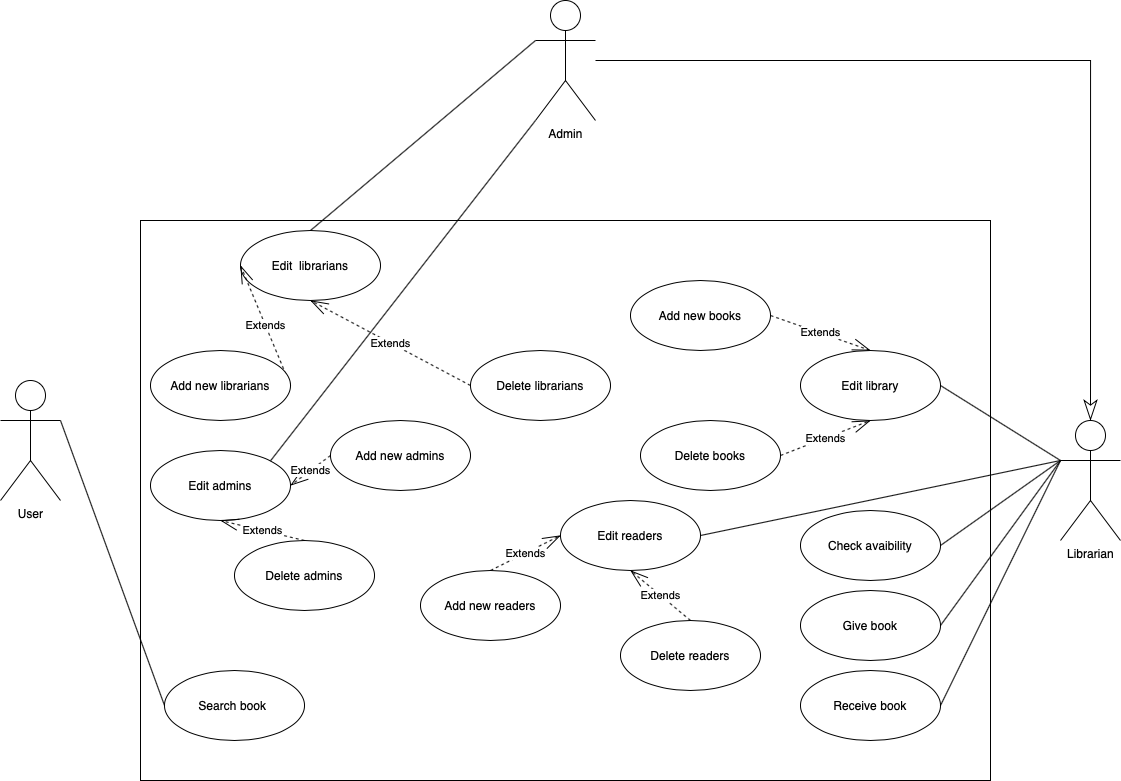

The diagram above was exported from draw.io. Its source (the exported page's mxGraphModel, read from the mxfile embedded in the PNG):
<mxGraphModel dx="1395" dy="2124" grid="1" gridSize="10" guides="1" tooltips="1" connect="1" arrows="1" fold="1" page="1" pageScale="1" pageWidth="827" pageHeight="1169" math="0" shadow="0">
  <root>
    <mxCell id="0" />
    <mxCell id="1" parent="0" />
    <mxCell id="xH5l2W8dnOCQ2eJGJTPv-2" value="" style="rounded=0;whiteSpace=wrap;html=1;" parent="1" vertex="1">
      <mxGeometry x="250" y="200" width="850" height="560" as="geometry" />
    </mxCell>
    <mxCell id="xH5l2W8dnOCQ2eJGJTPv-4" value="Librarian" style="shape=umlActor;verticalLabelPosition=bottom;verticalAlign=top;html=1;outlineConnect=0;" parent="1" vertex="1">
      <mxGeometry x="1170" y="400" width="60" height="120" as="geometry" />
    </mxCell>
    <mxCell id="xH5l2W8dnOCQ2eJGJTPv-39" style="edgeStyle=orthogonalEdgeStyle;rounded=0;orthogonalLoop=1;jettySize=auto;html=1;entryX=0.5;entryY=0;entryDx=0;entryDy=0;entryPerimeter=0;endArrow=classicThin;endFill=0;endSize=18;" parent="1" source="xH5l2W8dnOCQ2eJGJTPv-13" target="xH5l2W8dnOCQ2eJGJTPv-4" edge="1">
      <mxGeometry relative="1" as="geometry" />
    </mxCell>
    <mxCell id="xH5l2W8dnOCQ2eJGJTPv-13" value="Admin" style="shape=umlActor;verticalLabelPosition=bottom;verticalAlign=top;html=1;outlineConnect=0;" parent="1" vertex="1">
      <mxGeometry x="645" y="-20" width="60" height="120" as="geometry" />
    </mxCell>
    <mxCell id="xH5l2W8dnOCQ2eJGJTPv-17" value="Edit library" style="ellipse;whiteSpace=wrap;html=1;" parent="1" vertex="1">
      <mxGeometry x="910" y="330" width="140" height="70" as="geometry" />
    </mxCell>
    <mxCell id="xH5l2W8dnOCQ2eJGJTPv-19" value="Add new books" style="ellipse;whiteSpace=wrap;html=1;" parent="1" vertex="1">
      <mxGeometry x="740" y="260" width="140" height="70" as="geometry" />
    </mxCell>
    <mxCell id="xH5l2W8dnOCQ2eJGJTPv-20" value="Delete books" style="ellipse;whiteSpace=wrap;html=1;" parent="1" vertex="1">
      <mxGeometry x="750" y="400" width="140" height="70" as="geometry" />
    </mxCell>
    <mxCell id="xH5l2W8dnOCQ2eJGJTPv-21" value="Extends" style="endArrow=openThin;endSize=16;endFill=0;html=1;exitX=1;exitY=0.5;exitDx=0;exitDy=0;entryX=0.5;entryY=0;entryDx=0;entryDy=0;dashed=1;" parent="1" source="xH5l2W8dnOCQ2eJGJTPv-19" target="xH5l2W8dnOCQ2eJGJTPv-17" edge="1">
      <mxGeometry width="160" relative="1" as="geometry">
        <mxPoint x="860" y="290" as="sourcePoint" />
        <mxPoint x="1020" y="290" as="targetPoint" />
      </mxGeometry>
    </mxCell>
    <mxCell id="xH5l2W8dnOCQ2eJGJTPv-22" value="Extends" style="endArrow=openThin;endSize=16;endFill=0;html=1;entryX=0.5;entryY=1;entryDx=0;entryDy=0;exitX=1;exitY=0.5;exitDx=0;exitDy=0;dashed=1;" parent="1" source="xH5l2W8dnOCQ2eJGJTPv-20" target="xH5l2W8dnOCQ2eJGJTPv-17" edge="1">
      <mxGeometry width="160" relative="1" as="geometry">
        <mxPoint x="850" y="305" as="sourcePoint" />
        <mxPoint x="990" y="340" as="targetPoint" />
      </mxGeometry>
    </mxCell>
    <mxCell id="xH5l2W8dnOCQ2eJGJTPv-23" value="Edit &amp;nbsp;librarians" style="ellipse;whiteSpace=wrap;html=1;" parent="1" vertex="1">
      <mxGeometry x="350" y="210" width="140" height="70" as="geometry" />
    </mxCell>
    <mxCell id="xH5l2W8dnOCQ2eJGJTPv-25" value="" style="endArrow=none;html=1;entryX=0;entryY=0.3333333333333333;entryDx=0;entryDy=0;entryPerimeter=0;exitX=1;exitY=0.5;exitDx=0;exitDy=0;" parent="1" source="xH5l2W8dnOCQ2eJGJTPv-17" target="xH5l2W8dnOCQ2eJGJTPv-4" edge="1">
      <mxGeometry width="50" height="50" relative="1" as="geometry">
        <mxPoint x="830" y="590" as="sourcePoint" />
        <mxPoint x="880" y="540" as="targetPoint" />
      </mxGeometry>
    </mxCell>
    <mxCell id="xH5l2W8dnOCQ2eJGJTPv-32" value="Check avaibility" style="ellipse;whiteSpace=wrap;html=1;" parent="1" vertex="1">
      <mxGeometry x="910" y="490" width="140" height="70" as="geometry" />
    </mxCell>
    <mxCell id="xH5l2W8dnOCQ2eJGJTPv-33" value="Give book" style="ellipse;whiteSpace=wrap;html=1;" parent="1" vertex="1">
      <mxGeometry x="910" y="570" width="140" height="70" as="geometry" />
    </mxCell>
    <mxCell id="xH5l2W8dnOCQ2eJGJTPv-34" value="Receive book" style="ellipse;whiteSpace=wrap;html=1;" parent="1" vertex="1">
      <mxGeometry x="910" y="650" width="140" height="70" as="geometry" />
    </mxCell>
    <mxCell id="xH5l2W8dnOCQ2eJGJTPv-36" value="" style="endArrow=none;html=1;entryX=0;entryY=0.3333333333333333;entryDx=0;entryDy=0;entryPerimeter=0;exitX=1;exitY=0.5;exitDx=0;exitDy=0;" parent="1" source="xH5l2W8dnOCQ2eJGJTPv-32" target="xH5l2W8dnOCQ2eJGJTPv-4" edge="1">
      <mxGeometry width="50" height="50" relative="1" as="geometry">
        <mxPoint x="830" y="490" as="sourcePoint" />
        <mxPoint x="880" y="440" as="targetPoint" />
      </mxGeometry>
    </mxCell>
    <mxCell id="xH5l2W8dnOCQ2eJGJTPv-37" value="" style="endArrow=none;html=1;entryX=0;entryY=0.3333333333333333;entryDx=0;entryDy=0;entryPerimeter=0;exitX=1;exitY=0.5;exitDx=0;exitDy=0;" parent="1" source="xH5l2W8dnOCQ2eJGJTPv-34" target="xH5l2W8dnOCQ2eJGJTPv-4" edge="1">
      <mxGeometry width="50" height="50" relative="1" as="geometry">
        <mxPoint x="1060" y="495" as="sourcePoint" />
        <mxPoint x="1180" y="450" as="targetPoint" />
      </mxGeometry>
    </mxCell>
    <mxCell id="xH5l2W8dnOCQ2eJGJTPv-38" value="" style="endArrow=none;html=1;entryX=0;entryY=0.3333333333333333;entryDx=0;entryDy=0;entryPerimeter=0;exitX=1;exitY=0.5;exitDx=0;exitDy=0;" parent="1" source="xH5l2W8dnOCQ2eJGJTPv-33" target="xH5l2W8dnOCQ2eJGJTPv-4" edge="1">
      <mxGeometry width="50" height="50" relative="1" as="geometry">
        <mxPoint x="1070" y="675" as="sourcePoint" />
        <mxPoint x="1180" y="450" as="targetPoint" />
      </mxGeometry>
    </mxCell>
    <mxCell id="xH5l2W8dnOCQ2eJGJTPv-40" value="" style="endArrow=none;html=1;entryX=0;entryY=0.3333333333333333;entryDx=0;entryDy=0;entryPerimeter=0;exitX=0.5;exitY=0;exitDx=0;exitDy=0;" parent="1" source="xH5l2W8dnOCQ2eJGJTPv-23" target="xH5l2W8dnOCQ2eJGJTPv-13" edge="1">
      <mxGeometry width="50" height="50" relative="1" as="geometry">
        <mxPoint x="480" y="110" as="sourcePoint" />
        <mxPoint x="530" y="60" as="targetPoint" />
      </mxGeometry>
    </mxCell>
    <mxCell id="xH5l2W8dnOCQ2eJGJTPv-41" value="Extends" style="endArrow=openThin;endSize=16;endFill=0;html=1;exitX=1;exitY=0.5;exitDx=0;exitDy=0;entryX=0;entryY=0.5;entryDx=0;entryDy=0;dashed=1;" parent="1" source="xH5l2W8dnOCQ2eJGJTPv-42" target="xH5l2W8dnOCQ2eJGJTPv-23" edge="1">
      <mxGeometry width="160" relative="1" as="geometry">
        <mxPoint x="390.0000000000032" y="419.99999999999955" as="sourcePoint" />
        <mxPoint x="530" y="454.99999999999955" as="targetPoint" />
      </mxGeometry>
    </mxCell>
    <mxCell id="xH5l2W8dnOCQ2eJGJTPv-42" value="Add new librarians" style="ellipse;whiteSpace=wrap;html=1;" parent="1" vertex="1">
      <mxGeometry x="260" y="330" width="140" height="70" as="geometry" />
    </mxCell>
    <mxCell id="xH5l2W8dnOCQ2eJGJTPv-43" value="Delete librarians" style="ellipse;whiteSpace=wrap;html=1;" parent="1" vertex="1">
      <mxGeometry x="580" y="330" width="140" height="70" as="geometry" />
    </mxCell>
    <mxCell id="xH5l2W8dnOCQ2eJGJTPv-44" value="Extends" style="endArrow=openThin;endSize=16;endFill=0;html=1;exitX=0;exitY=0.5;exitDx=0;exitDy=0;entryX=0.5;entryY=1;entryDx=0;entryDy=0;dashed=1;" parent="1" source="xH5l2W8dnOCQ2eJGJTPv-43" target="xH5l2W8dnOCQ2eJGJTPv-23" edge="1">
      <mxGeometry width="160" relative="1" as="geometry">
        <mxPoint x="409.9999999999984" y="334.99999999999955" as="sourcePoint" />
        <mxPoint x="440" y="284.99999999999955" as="targetPoint" />
      </mxGeometry>
    </mxCell>
    <mxCell id="xH5l2W8dnOCQ2eJGJTPv-45" value="Edit readers" style="ellipse;whiteSpace=wrap;html=1;" parent="1" vertex="1">
      <mxGeometry x="670" y="480" width="140" height="70" as="geometry" />
    </mxCell>
    <mxCell id="xH5l2W8dnOCQ2eJGJTPv-46" value="" style="endArrow=none;html=1;entryX=0;entryY=0.3333333333333333;entryDx=0;entryDy=0;entryPerimeter=0;exitX=1;exitY=0.5;exitDx=0;exitDy=0;" parent="1" source="xH5l2W8dnOCQ2eJGJTPv-45" target="xH5l2W8dnOCQ2eJGJTPv-4" edge="1">
      <mxGeometry width="50" height="50" relative="1" as="geometry">
        <mxPoint x="1260" y="660" as="sourcePoint" />
        <mxPoint x="1310" y="610" as="targetPoint" />
      </mxGeometry>
    </mxCell>
    <mxCell id="xH5l2W8dnOCQ2eJGJTPv-47" value="Extends" style="endArrow=openThin;endSize=16;endFill=0;html=1;entryX=0;entryY=0.5;entryDx=0;entryDy=0;exitX=0.5;exitY=0;exitDx=0;exitDy=0;dashed=1;" parent="1" source="xH5l2W8dnOCQ2eJGJTPv-48" target="xH5l2W8dnOCQ2eJGJTPv-45" edge="1">
      <mxGeometry width="160" relative="1" as="geometry">
        <mxPoint x="680" y="622.5" as="sourcePoint" />
        <mxPoint x="770" y="587.5" as="targetPoint" />
      </mxGeometry>
    </mxCell>
    <mxCell id="xH5l2W8dnOCQ2eJGJTPv-48" value="Add new readers" style="ellipse;whiteSpace=wrap;html=1;" parent="1" vertex="1">
      <mxGeometry x="530" y="550" width="140" height="70" as="geometry" />
    </mxCell>
    <mxCell id="xH5l2W8dnOCQ2eJGJTPv-49" value="Extends" style="endArrow=openThin;endSize=16;endFill=0;html=1;entryX=0.5;entryY=1;entryDx=0;entryDy=0;exitX=0.5;exitY=0;exitDx=0;exitDy=0;dashed=1;" parent="1" source="xH5l2W8dnOCQ2eJGJTPv-50" target="xH5l2W8dnOCQ2eJGJTPv-45" edge="1">
      <mxGeometry width="160" relative="1" as="geometry">
        <mxPoint x="600" y="725" as="sourcePoint" />
        <mxPoint x="670" y="690" as="targetPoint" />
      </mxGeometry>
    </mxCell>
    <mxCell id="xH5l2W8dnOCQ2eJGJTPv-50" value="Delete readers" style="ellipse;whiteSpace=wrap;html=1;" parent="1" vertex="1">
      <mxGeometry x="730" y="600" width="140" height="70" as="geometry" />
    </mxCell>
    <mxCell id="xH5l2W8dnOCQ2eJGJTPv-52" value="User" style="shape=umlActor;verticalLabelPosition=bottom;verticalAlign=top;html=1;outlineConnect=0;" parent="1" vertex="1">
      <mxGeometry x="110" y="360" width="60" height="120" as="geometry" />
    </mxCell>
    <mxCell id="xH5l2W8dnOCQ2eJGJTPv-53" value="Search book&amp;nbsp;" style="ellipse;whiteSpace=wrap;html=1;" parent="1" vertex="1">
      <mxGeometry x="274" y="650" width="140" height="70" as="geometry" />
    </mxCell>
    <mxCell id="xH5l2W8dnOCQ2eJGJTPv-56" value="" style="endArrow=none;html=1;exitX=1;exitY=0.3333333333333333;exitDx=0;exitDy=0;exitPerimeter=0;entryX=0;entryY=0.5;entryDx=0;entryDy=0;" parent="1" source="xH5l2W8dnOCQ2eJGJTPv-52" target="xH5l2W8dnOCQ2eJGJTPv-53" edge="1">
      <mxGeometry width="50" height="50" relative="1" as="geometry">
        <mxPoint x="300" y="580" as="sourcePoint" />
        <mxPoint x="350" y="530" as="targetPoint" />
      </mxGeometry>
    </mxCell>
    <mxCell id="xH5l2W8dnOCQ2eJGJTPv-58" value="Edit admins" style="ellipse;whiteSpace=wrap;html=1;" parent="1" vertex="1">
      <mxGeometry x="260" y="430" width="140" height="70" as="geometry" />
    </mxCell>
    <mxCell id="xH5l2W8dnOCQ2eJGJTPv-59" value="" style="endArrow=none;html=1;entryX=0;entryY=1;entryDx=0;entryDy=0;entryPerimeter=0;exitX=1;exitY=0;exitDx=0;exitDy=0;" parent="1" source="xH5l2W8dnOCQ2eJGJTPv-58" target="xH5l2W8dnOCQ2eJGJTPv-13" edge="1">
      <mxGeometry width="50" height="50" relative="1" as="geometry">
        <mxPoint x="510" y="250" as="sourcePoint" />
        <mxPoint x="655" y="30" as="targetPoint" />
      </mxGeometry>
    </mxCell>
    <mxCell id="xH5l2W8dnOCQ2eJGJTPv-60" value="Delete admins" style="ellipse;whiteSpace=wrap;html=1;" parent="1" vertex="1">
      <mxGeometry x="344" y="520" width="140" height="70" as="geometry" />
    </mxCell>
    <mxCell id="xH5l2W8dnOCQ2eJGJTPv-61" value="Add new admins" style="ellipse;whiteSpace=wrap;html=1;" parent="1" vertex="1">
      <mxGeometry x="440" y="400" width="140" height="70" as="geometry" />
    </mxCell>
    <mxCell id="xH5l2W8dnOCQ2eJGJTPv-62" value="Extends" style="endArrow=openThin;endSize=16;endFill=0;html=1;exitX=0;exitY=0.5;exitDx=0;exitDy=0;entryX=1;entryY=0.5;entryDx=0;entryDy=0;dashed=1;" parent="1" source="xH5l2W8dnOCQ2eJGJTPv-61" target="xH5l2W8dnOCQ2eJGJTPv-58" edge="1">
      <mxGeometry width="160" relative="1" as="geometry">
        <mxPoint x="380" y="455" as="sourcePoint" />
        <mxPoint x="220" y="370" as="targetPoint" />
      </mxGeometry>
    </mxCell>
    <mxCell id="xH5l2W8dnOCQ2eJGJTPv-63" value="Extends" style="endArrow=openThin;endSize=16;endFill=0;html=1;exitX=0.5;exitY=0;exitDx=0;exitDy=0;entryX=0.5;entryY=1;entryDx=0;entryDy=0;dashed=1;" parent="1" source="xH5l2W8dnOCQ2eJGJTPv-60" target="xH5l2W8dnOCQ2eJGJTPv-58" edge="1">
      <mxGeometry width="160" relative="1" as="geometry">
        <mxPoint x="450" y="445" as="sourcePoint" />
        <mxPoint x="410" y="475" as="targetPoint" />
      </mxGeometry>
    </mxCell>
  </root>
</mxGraphModel>